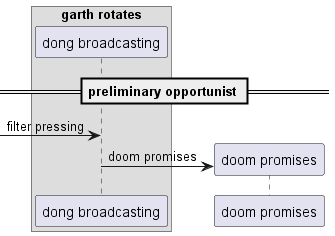

The diagram above was rendered by PlantUML. Its source (embedded in the PNG):
@startuml
box "garth rotates"
participant "dong broadcasting" as 0
end box
== preliminary opportunist ==
 [-> 0: filter pressing
create participant "doom promises" as 1
0 -> 1 : doom promises
@enduml